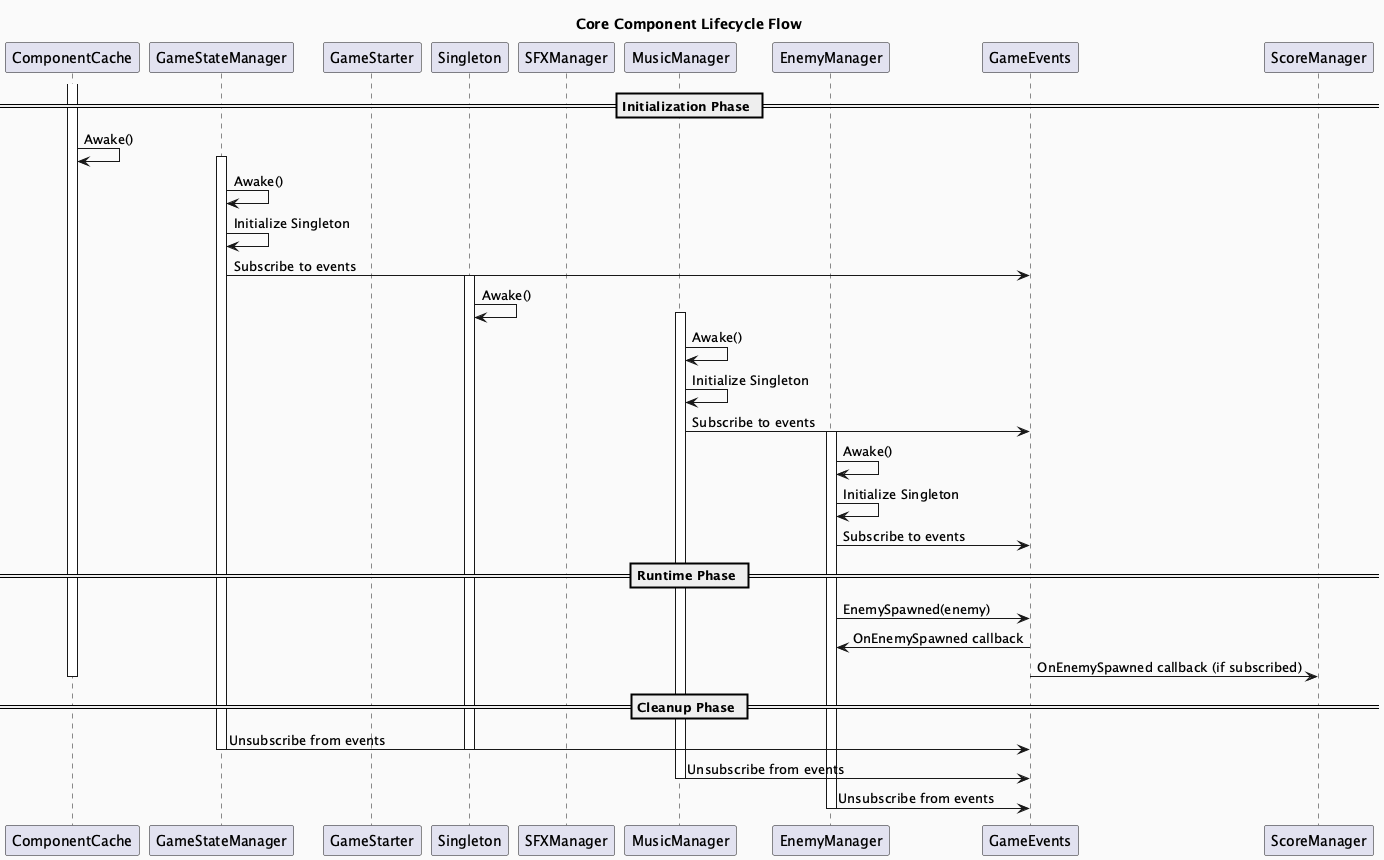

The diagram above was rendered by PlantUML. Its source (embedded in the PNG):
@startuml
title Core Component Lifecycle Flow
skinparam backgroundColor #FAFAFA

participant ComponentCache
participant GameStateManager
participant GameStarter
participant Singleton
participant SFXManager
participant MusicManager
participant EnemyManager

== Initialization Phase ==

activate ComponentCache
ComponentCache -> ComponentCache : Awake()
activate GameStateManager
GameStateManager -> GameStateManager : Awake()
GameStateManager -> GameStateManager : Initialize Singleton
GameStateManager -> GameEvents : Subscribe to events
activate Singleton
Singleton -> Singleton : Awake()
activate MusicManager
MusicManager -> MusicManager : Awake()
MusicManager -> MusicManager : Initialize Singleton
MusicManager -> GameEvents : Subscribe to events
activate EnemyManager
EnemyManager -> EnemyManager : Awake()
EnemyManager -> EnemyManager : Initialize Singleton
EnemyManager -> GameEvents : Subscribe to events

== Runtime Phase ==

EnemyManager -> GameEvents : EnemySpawned(enemy)
GameEvents -> EnemyManager : OnEnemySpawned callback
GameEvents -> ScoreManager : OnEnemySpawned callback (if subscribed)

== Cleanup Phase ==

deactivate ComponentCache
GameStateManager -> GameEvents : Unsubscribe from events
deactivate GameStateManager
deactivate Singleton
MusicManager -> GameEvents : Unsubscribe from events
deactivate MusicManager
EnemyManager -> GameEvents : Unsubscribe from events
deactivate EnemyManager
@enduml